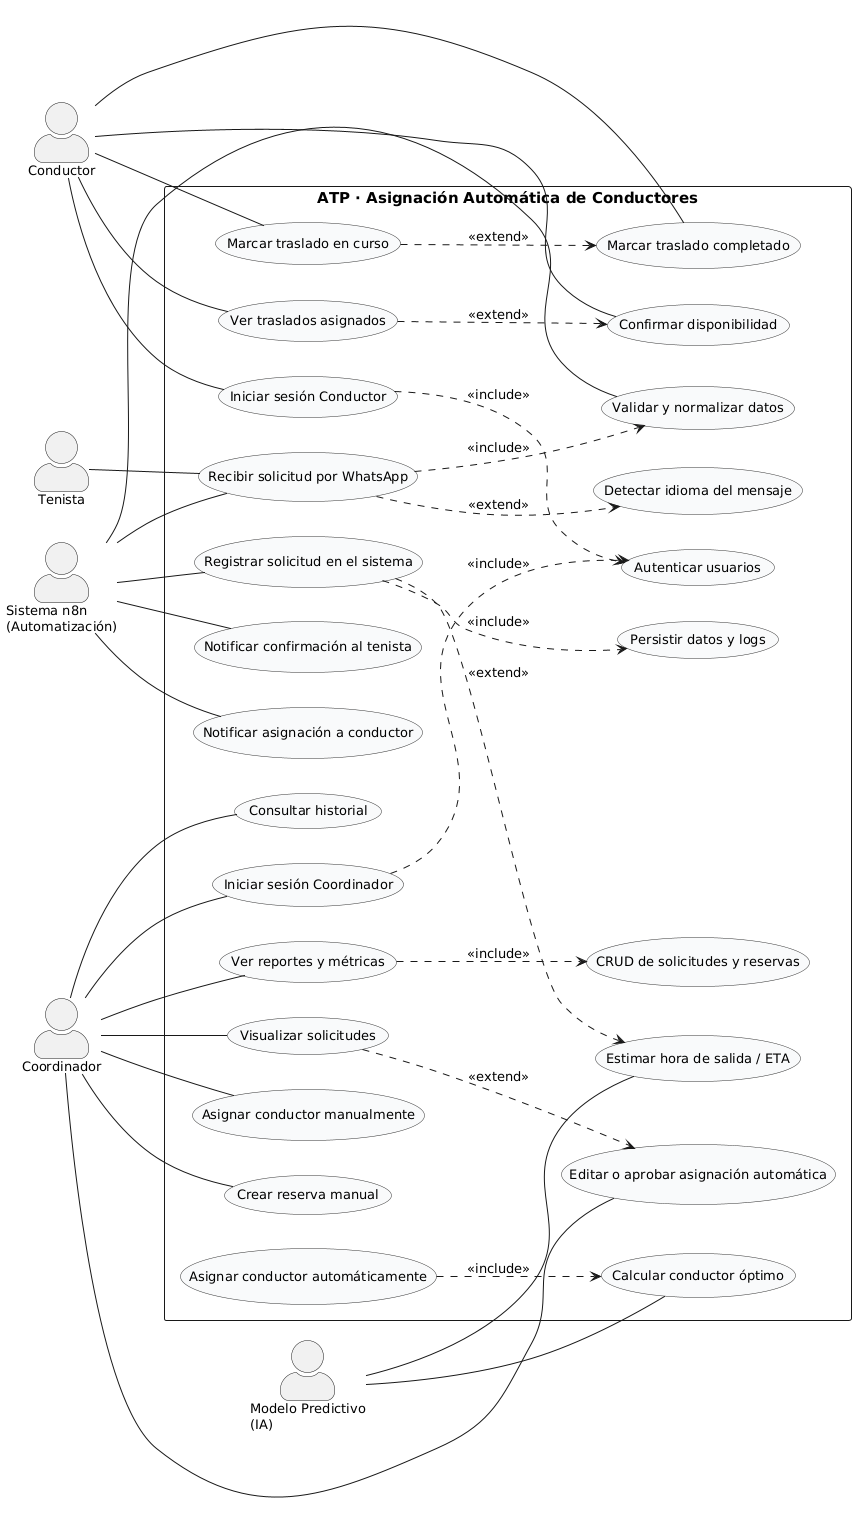

The diagram above was rendered by PlantUML. Its source (embedded in the PNG):
@startuml
' --- Configuración visual ---
left to right direction
skinparam usecaseBorderColor #333
skinparam usecaseBackgroundColor #F9FAFB
skinparam actorStyle awesome
skinparam packageStyle rectangle
skinparam defaultFontName "Arial"
skinparam shadowing false
skinparam usecaseFontSize 13
skinparam actorFontSize 13
skinparam rectangleFontSize 15

' --- Actores ---
actor "Sistema n8n\n(Automatización)" as N8N
actor Tenista as T
actor "Coordinador" as C
actor "Conductor" as D
actor "Modelo Predictivo\n(IA)" as IA

' --- Sistema principal ---
rectangle "ATP · Asignación Automática de Conductores" as Sistema {

  (Recibir solicitud por WhatsApp) as UC_Whats
  (Detectar idioma del mensaje) as UC_Lang
  (Validar y normalizar datos) as UC_Valid
  (Registrar solicitud en el sistema) as UC_Reg
  (Notificar confirmación al tenista) as UC_NotiTen
  (Notificar asignación a conductor) as UC_NotiCond

  (Iniciar sesión Coordinador) as UC_LoginCoord
  (Visualizar solicitudes) as UC_List
  (Editar o aprobar asignación automática) as UC_Approve
  (Asignar conductor manualmente) as UC_Manual
  (Crear reserva manual) as UC_Reserva
  (Consultar historial) as UC_Hist
  (Ver reportes y métricas) as UC_Report

  (Iniciar sesión Conductor) as UC_LoginCond
  (Ver traslados asignados) as UC_VerAsig
  (Confirmar disponibilidad) as UC_ConfDisp
  (Marcar traslado en curso) as UC_EnCurso
  (Marcar traslado completado) as UC_Done

  (Autenticar usuarios) as UC_Auth
  (CRUD de solicitudes y reservas) as UC_CRUD
  (Persistir datos y logs) as UC_Logs
  (Calcular conductor óptimo) as UC_Calc
  (Estimar hora de salida / ETA) as UC_ETA
  (Asignar conductor automáticamente) as UC_Auto
}

' --- Asociaciones ---
T -- UC_Whats
N8N -- UC_Whats
N8N -- UC_Valid
N8N -- UC_Reg
N8N -- UC_NotiCond
N8N -- UC_NotiTen
IA -- UC_Calc
IA -- UC_ETA

C -- UC_LoginCoord
C -- UC_List
C -- UC_Approve
C -- UC_Manual
C -- UC_Reserva
C -- UC_Hist
C -- UC_Report

D -- UC_LoginCond
D -- UC_VerAsig
D -- UC_ConfDisp
D -- UC_EnCurso
D -- UC_Done

' --- Relaciones Include / Extend ---
UC_Whats ..> UC_Valid : <<include>>
UC_Reg ..> UC_Logs : <<include>>
UC_LoginCoord ..> UC_Auth : <<include>>
UC_LoginCond ..> UC_Auth : <<include>>
UC_Auto ..> UC_Calc : <<include>>
UC_Report ..> UC_CRUD : <<include>>

UC_Whats ..> UC_Lang : <<extend>>
UC_Reg ..> UC_ETA : <<extend>>
UC_List ..> UC_Approve : <<extend>>
UC_VerAsig ..> UC_ConfDisp : <<extend>>
UC_EnCurso ..> UC_Done : <<extend>>
@enduml